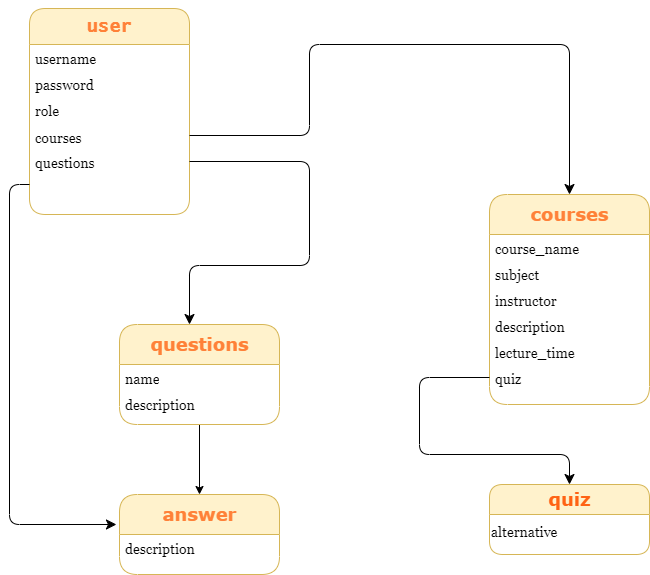

The diagram above was exported from draw.io. Its source (the exported page's mxGraphModel, read from the mxfile embedded in the PNG):
<mxGraphModel dx="868" dy="433" grid="1" gridSize="10" guides="1" tooltips="1" connect="1" arrows="1" fold="1" page="1" pageScale="1" pageWidth="1100" pageHeight="850" background="#ffffff" math="0" shadow="0">
  <root>
    <mxCell id="0" />
    <mxCell id="1" parent="0" />
    <mxCell id="21ea969265ad0168-14" value="&lt;h2&gt;&lt;font face=&quot;Lucida Console&quot; color=&quot;#ff8138&quot;&gt;user&lt;/font&gt;&lt;/h2&gt;" style="swimlane;html=1;fontStyle=0;childLayout=stackLayout;horizontal=1;startSize=36;fillColor=#fff2cc;horizontalStack=0;resizeParent=1;resizeLast=0;collapsible=1;marginBottom=0;swimlaneFillColor=#ffffff;align=center;rounded=1;shadow=0;comic=0;labelBackgroundColor=none;strokeWidth=1;fontFamily=Verdana;fontSize=12;strokeColor=#d6b656;" parent="1" vertex="1">
      <mxGeometry x="100" y="74" width="160" height="206" as="geometry" />
    </mxCell>
    <mxCell id="21ea969265ad0168-16" value="&lt;font face=&quot;Georgia&quot; style=&quot;font-size: 14px&quot;&gt;username&lt;/font&gt;" style="text;html=1;strokeColor=none;fillColor=none;spacingLeft=4;spacingRight=4;whiteSpace=wrap;overflow=hidden;rotatable=0;points=[[0,0.5],[1,0.5]];portConstraint=eastwest;labelBorderColor=none;" parent="21ea969265ad0168-14" vertex="1">
      <mxGeometry y="36" width="160" height="26" as="geometry" />
    </mxCell>
    <mxCell id="21ea969265ad0168-17" value="&lt;font face=&quot;Georgia&quot; style=&quot;font-size: 14px&quot;&gt;password&lt;/font&gt;" style="text;html=1;strokeColor=none;fillColor=none;spacingLeft=4;spacingRight=4;whiteSpace=wrap;overflow=hidden;rotatable=0;points=[[0,0.5],[1,0.5]];portConstraint=eastwest;" parent="21ea969265ad0168-14" vertex="1">
      <mxGeometry y="62" width="160" height="26" as="geometry" />
    </mxCell>
    <mxCell id="21ea969265ad0168-13" value="&lt;font face=&quot;Georgia&quot; style=&quot;font-size: 14px&quot;&gt;role&lt;/font&gt;" style="text;html=1;strokeColor=none;fillColor=none;spacingLeft=4;spacingRight=4;whiteSpace=wrap;overflow=hidden;rotatable=0;points=[[0,0.5],[1,0.5]];portConstraint=eastwest;" parent="21ea969265ad0168-14" vertex="1">
      <mxGeometry y="88" width="160" height="26" as="geometry" />
    </mxCell>
    <mxCell id="21ea969265ad0168-27" value="&lt;div style=&quot;font-size: 14px ; line-height: 19px&quot;&gt;&lt;font face=&quot;Georgia&quot;&gt;courses&lt;/font&gt;&lt;/div&gt;" style="text;html=1;strokeColor=none;fillColor=none;spacingLeft=4;spacingRight=4;whiteSpace=wrap;overflow=hidden;rotatable=0;points=[[0,0.5],[1,0.5]];portConstraint=eastwest;labelBackgroundColor=#ffffff;" parent="21ea969265ad0168-14" vertex="1">
      <mxGeometry y="114" width="160" height="26" as="geometry" />
    </mxCell>
    <mxCell id="21ea969265ad0168-24" value="&lt;font face=&quot;Georgia&quot; style=&quot;font-size: 14px&quot;&gt;questions&lt;/font&gt;" style="text;html=1;strokeColor=none;fillColor=none;spacingLeft=4;spacingRight=4;whiteSpace=wrap;overflow=hidden;rotatable=0;points=[[0,0.5],[1,0.5]];portConstraint=eastwest;" parent="21ea969265ad0168-14" vertex="1">
      <mxGeometry y="140" width="160" height="26" as="geometry" />
    </mxCell>
    <mxCell id="21ea969265ad0168-43" style="edgeStyle=orthogonalEdgeStyle;html=1;labelBackgroundColor=none;startFill=0;startSize=8;endFill=1;endSize=8;fontFamily=Verdana;fontSize=12;" parent="1" source="21ea969265ad0168-24" edge="1" target="21ea969265ad0168-18">
      <mxGeometry relative="1" as="geometry">
        <mxPoint x="160" y="380" as="targetPoint" />
        <Array as="points">
          <mxPoint x="380" y="227" />
          <mxPoint x="380" y="331" />
          <mxPoint x="260" y="331" />
        </Array>
      </mxGeometry>
    </mxCell>
    <mxCell id="21ea969265ad0168-22" value="&lt;h2&gt;&lt;font color=&quot;#ff8138&quot;&gt;courses&lt;/font&gt;&lt;/h2&gt;" style="swimlane;html=1;fontStyle=0;childLayout=stackLayout;horizontal=1;startSize=40;fillColor=#fff2cc;horizontalStack=0;resizeParent=1;resizeLast=0;collapsible=1;marginBottom=0;swimlaneFillColor=#ffffff;align=center;rounded=1;shadow=0;comic=0;labelBackgroundColor=none;strokeWidth=1;fontFamily=Verdana;fontSize=12;strokeColor=#d6b656;" parent="1" vertex="1">
      <mxGeometry x="560" y="260" width="160" height="210" as="geometry" />
    </mxCell>
    <mxCell id="21ea969265ad0168-23" value="&lt;font face=&quot;Georgia&quot; style=&quot;font-size: 14px&quot;&gt;course_name&lt;/font&gt;" style="text;html=1;strokeColor=none;fillColor=none;spacingLeft=4;spacingRight=4;whiteSpace=wrap;overflow=hidden;rotatable=0;points=[[0,0.5],[1,0.5]];portConstraint=eastwest;" parent="21ea969265ad0168-22" vertex="1">
      <mxGeometry y="40" width="160" height="26" as="geometry" />
    </mxCell>
    <mxCell id="21ea969265ad0168-11" value="&lt;font face=&quot;Georgia&quot; style=&quot;font-size: 14px&quot;&gt;subject&lt;/font&gt;" style="text;html=1;strokeColor=none;fillColor=none;spacingLeft=4;spacingRight=4;whiteSpace=wrap;overflow=hidden;rotatable=0;points=[[0,0.5],[1,0.5]];portConstraint=eastwest;" parent="21ea969265ad0168-22" vertex="1">
      <mxGeometry y="66" width="160" height="26" as="geometry" />
    </mxCell>
    <mxCell id="21ea969265ad0168-12" value="&lt;font face=&quot;Georgia&quot; style=&quot;font-size: 14px&quot;&gt;instructor&lt;/font&gt;" style="text;html=1;strokeColor=none;fillColor=none;spacingLeft=4;spacingRight=4;whiteSpace=wrap;overflow=hidden;rotatable=0;points=[[0,0.5],[1,0.5]];portConstraint=eastwest;" parent="21ea969265ad0168-22" vertex="1">
      <mxGeometry y="92" width="160" height="26" as="geometry" />
    </mxCell>
    <mxCell id="21ea969265ad0168-52" value="&lt;font face=&quot;Georgia&quot; style=&quot;font-size: 14px&quot;&gt;description&lt;/font&gt;" style="text;html=1;strokeColor=none;fillColor=none;spacingLeft=4;spacingRight=4;whiteSpace=wrap;overflow=hidden;rotatable=0;points=[[0,0.5],[1,0.5]];portConstraint=eastwest;" parent="21ea969265ad0168-22" vertex="1">
      <mxGeometry y="118" width="160" height="26" as="geometry" />
    </mxCell>
    <mxCell id="21ea969265ad0168-19" value="&lt;font face=&quot;Georgia&quot; style=&quot;font-size: 14px&quot;&gt;lecture_time&lt;/font&gt;" style="text;html=1;spacingLeft=4;spacingRight=4;whiteSpace=wrap;overflow=hidden;rotatable=0;points=[[0,0.5],[1,0.5]];portConstraint=eastwest;" parent="21ea969265ad0168-22" vertex="1">
      <mxGeometry y="144" width="160" height="26" as="geometry" />
    </mxCell>
    <mxCell id="oo2vnMacSKHoNYA84O0V-16" value="&lt;font face=&quot;Georgia&quot; style=&quot;font-size: 14px&quot;&gt;quiz&amp;nbsp;&lt;/font&gt;" style="text;html=1;strokeColor=none;fillColor=none;spacingLeft=4;spacingRight=4;whiteSpace=wrap;overflow=hidden;rotatable=0;points=[[0,0.5],[1,0.5]];portConstraint=eastwest;" vertex="1" parent="21ea969265ad0168-22">
      <mxGeometry y="170" width="160" height="26" as="geometry" />
    </mxCell>
    <mxCell id="oo2vnMacSKHoNYA84O0V-20" value="" style="edgeStyle=orthogonalEdgeStyle;rounded=0;orthogonalLoop=1;jettySize=auto;html=1;fontSize=32;fontColor=#FFD966;" edge="1" parent="1" source="21ea969265ad0168-18" target="oo2vnMacSKHoNYA84O0V-17">
      <mxGeometry relative="1" as="geometry" />
    </mxCell>
    <mxCell id="21ea969265ad0168-18" value="&lt;h2&gt;&lt;font color=&quot;#ff8138&quot;&gt;questions&lt;/font&gt;&lt;/h2&gt;" style="swimlane;html=1;fontStyle=0;childLayout=stackLayout;horizontal=1;startSize=40;fillColor=#fff2cc;horizontalStack=0;resizeParent=1;resizeLast=0;collapsible=1;marginBottom=0;swimlaneFillColor=#ffffff;align=center;rounded=1;shadow=0;comic=0;labelBackgroundColor=none;strokeWidth=1;fontFamily=Verdana;fontSize=12;strokeColor=#d6b656;" parent="1" vertex="1">
      <mxGeometry x="190" y="390" width="160" height="100" as="geometry" />
    </mxCell>
    <mxCell id="21ea969265ad0168-20" value="&lt;font face=&quot;Georgia&quot; style=&quot;font-size: 14px&quot;&gt;name&lt;/font&gt;" style="text;html=1;strokeColor=none;fillColor=none;spacingLeft=4;spacingRight=4;whiteSpace=wrap;overflow=hidden;rotatable=0;points=[[0,0.5],[1,0.5]];portConstraint=eastwest;" parent="21ea969265ad0168-18" vertex="1">
      <mxGeometry y="40" width="160" height="26" as="geometry" />
    </mxCell>
    <mxCell id="21ea969265ad0168-21" value="&lt;font face=&quot;Georgia&quot; style=&quot;font-size: 14px&quot;&gt;description&lt;/font&gt;" style="text;html=1;strokeColor=none;fillColor=none;spacingLeft=4;spacingRight=4;whiteSpace=wrap;overflow=hidden;rotatable=0;points=[[0,0.5],[1,0.5]];portConstraint=eastwest;" parent="21ea969265ad0168-18" vertex="1">
      <mxGeometry y="66" width="160" height="26" as="geometry" />
    </mxCell>
    <mxCell id="21ea969265ad0168-26" value="&lt;h2&gt;&lt;font style=&quot;font-size: 18px&quot; color=&quot;#ff6314&quot;&gt;quiz&lt;/font&gt;&lt;/h2&gt;" style="swimlane;html=1;fontStyle=0;childLayout=stackLayout;horizontal=1;startSize=30;fillColor=#fff2cc;horizontalStack=0;resizeParent=1;resizeLast=0;collapsible=1;marginBottom=0;swimlaneFillColor=#ffffff;align=center;rounded=1;shadow=0;comic=0;labelBackgroundColor=none;strokeWidth=1;fontFamily=Verdana;fontSize=12;strokeColor=#d6b656;" parent="1" vertex="1">
      <mxGeometry x="560" y="550" width="160" height="70" as="geometry" />
    </mxCell>
    <mxCell id="oo2vnMacSKHoNYA84O0V-13" value="&lt;font style=&quot;font-size: 14px&quot; face=&quot;Georgia&quot;&gt;alternative&lt;/font&gt;" style="text;html=1;strokeColor=none;fillColor=none;align=left;verticalAlign=middle;whiteSpace=wrap;rounded=0;labelBackgroundColor=#ffffff;" vertex="1" parent="21ea969265ad0168-26">
      <mxGeometry y="30" width="160" height="34" as="geometry" />
    </mxCell>
    <mxCell id="21ea969265ad0168-34" value="" style="edgeStyle=orthogonalEdgeStyle;html=1;labelBackgroundColor=none;startFill=0;startSize=8;endFill=1;endSize=8;fontFamily=Verdana;fontSize=32;horizontal=0;entryX=0.5;entryY=0;entryDx=0;entryDy=0;fontColor=#FFD966;" parent="1" source="21ea969265ad0168-27" target="21ea969265ad0168-22" edge="1">
      <mxGeometry x="-0.1342" y="32" relative="1" as="geometry">
        <mxPoint as="offset" />
        <mxPoint x="500" y="320" as="targetPoint" />
        <Array as="points">
          <mxPoint x="380" y="201" />
          <mxPoint x="380" y="110" />
          <mxPoint x="640" y="110" />
        </Array>
      </mxGeometry>
    </mxCell>
    <mxCell id="21ea969265ad0168-37" style="edgeStyle=orthogonalEdgeStyle;html=1;labelBackgroundColor=none;startFill=0;startSize=8;endFill=1;endSize=8;fontFamily=Verdana;fontSize=12;exitX=0;exitY=0.5;exitDx=0;exitDy=0;" parent="1" source="oo2vnMacSKHoNYA84O0V-16" target="21ea969265ad0168-26" edge="1">
      <mxGeometry relative="1" as="geometry">
        <mxPoint x="560" y="460" as="sourcePoint" />
        <Array as="points">
          <mxPoint x="490" y="443" />
          <mxPoint x="490" y="520" />
          <mxPoint x="640" y="520" />
        </Array>
      </mxGeometry>
    </mxCell>
    <mxCell id="oo2vnMacSKHoNYA84O0V-17" value="&lt;h2&gt;&lt;font color=&quot;#ff8138&quot;&gt;answer&lt;/font&gt;&lt;/h2&gt;" style="swimlane;html=1;fontStyle=0;childLayout=stackLayout;horizontal=1;startSize=40;fillColor=#fff2cc;horizontalStack=0;resizeParent=1;resizeLast=0;collapsible=1;marginBottom=0;swimlaneFillColor=#ffffff;align=center;rounded=1;shadow=0;comic=0;labelBackgroundColor=none;strokeWidth=1;fontFamily=Verdana;fontSize=12;strokeColor=#d6b656;" vertex="1" parent="1">
      <mxGeometry x="190" y="560" width="160" height="80" as="geometry" />
    </mxCell>
    <mxCell id="oo2vnMacSKHoNYA84O0V-19" value="&lt;font face=&quot;Georgia&quot; style=&quot;font-size: 14px&quot;&gt;description&lt;/font&gt;" style="text;html=1;strokeColor=none;fillColor=none;spacingLeft=4;spacingRight=4;whiteSpace=wrap;overflow=hidden;rotatable=0;points=[[0,0.5],[1,0.5]];portConstraint=eastwest;" vertex="1" parent="oo2vnMacSKHoNYA84O0V-17">
      <mxGeometry y="40" width="160" height="26" as="geometry" />
    </mxCell>
    <mxCell id="oo2vnMacSKHoNYA84O0V-31" value="" style="edgeStyle=orthogonalEdgeStyle;html=1;labelBackgroundColor=none;startFill=0;startSize=8;endFill=1;endSize=8;fontFamily=Verdana;fontSize=32;horizontal=0;fontColor=#FFD966;entryX=-0.019;entryY=0.375;entryDx=0;entryDy=0;entryPerimeter=0;" edge="1" parent="1" target="oo2vnMacSKHoNYA84O0V-17">
      <mxGeometry x="-0.1342" y="32" relative="1" as="geometry">
        <mxPoint as="offset" />
        <mxPoint x="100" y="250" as="sourcePoint" />
        <mxPoint x="80" y="620" as="targetPoint" />
        <Array as="points">
          <mxPoint x="80" y="250" />
          <mxPoint x="80" y="590" />
        </Array>
      </mxGeometry>
    </mxCell>
  </root>
</mxGraphModel>